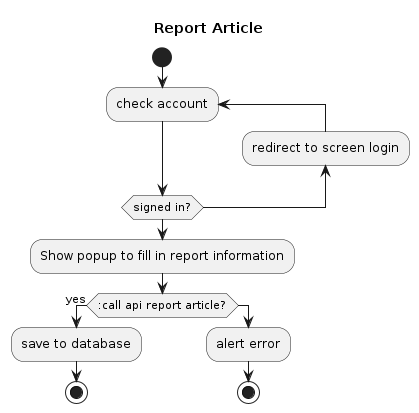

The diagram above was rendered by PlantUML. Its source (embedded in the PNG):
@startuml

title Report Article

start
repeat :check account;
backward :redirect to screen login;
repeat while (signed in?)
:Show popup to fill in report information;
if (:call api report article?) then (yes);
:save to database;
stop
else
:alert error;
stop

@enduml